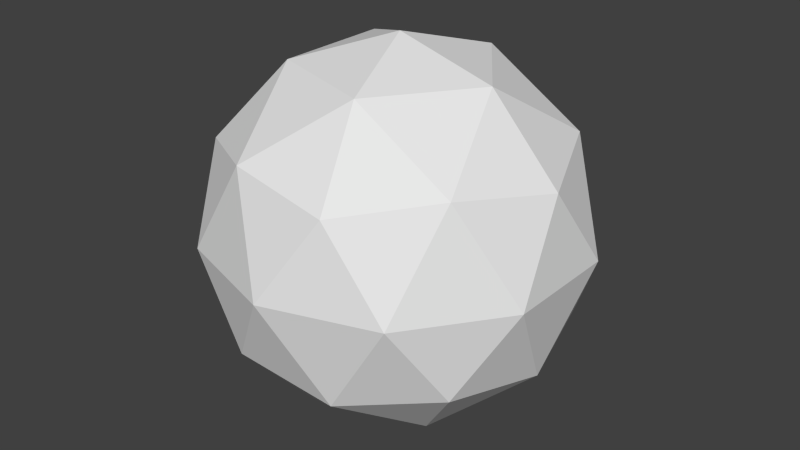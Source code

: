 # Source: BackgroundIsoSphere_Mesh.blend  (saved by Blender 2.72.0; exported with 4.5.12 LTS)
import bpy
from mathutils import Matrix  # noqa: F401  (used for matrix-valued properties, if any)

bpy.ops.wm.read_factory_settings(use_empty=True)
scene = bpy.context.scene
scene.name = 'Scene'

# ---- collections
col_collection_1 = bpy.data.collections.new('Collection 1'); scene.collection.children.link(col_collection_1)

# ---- world
world_world = bpy.data.worlds.new('World'); scene.world = world_world
world_world.color = (0.05088, 0.05088, 0.05088)
world_world.use_sun_shadow = False
world_world.sun_shadow_jitter_overblur = 0.0
world_world.cycles.sampling_method = 'MANUAL'
world_world.cycles.sample_map_resolution = 256

# ---- meshes
me_icosphere = bpy.data.meshes.new('Icosphere')
me_icosphere.from_pydata([(0.0, 0.0, -1.0), (0.7236, -0.5257, -0.4472), (-0.2764, -0.8506, -0.4472), (-0.8944, 0.0, -0.4472), (-0.2764, 0.8506, -0.4472), (0.7236, 0.5257, -0.4472), (0.2764, -0.8506, 0.4472), (-0.7236, -0.5257, 0.4472), (-0.7236, 0.5257, 0.4472), (0.2764, 0.8506, 0.4472), (0.8944, 0.0, 0.4472), (0.0, 0.0, 1.0), (-0.1625, -0.5, -0.8507), (0.4253, -0.309, -0.8507), (0.2629, -0.809, -0.5257), (0.8506, 0.0, -0.5257), (0.4253, 0.309, -0.8507), (-0.5257, 0.0, -0.8507), (-0.6882, -0.5, -0.5257), (-0.1625, 0.5, -0.8507), (-0.6882, 0.5, -0.5257), (0.2629, 0.809, -0.5257), (0.9511, -0.309, 0.0), (0.9511, 0.309, 0.0), (0.0, -1.0, 0.0), (0.5878, -0.809, 0.0), (-0.9511, -0.309, 0.0), (-0.5878, -0.809, 0.0), (-0.5878, 0.809, 0.0), (-0.9511, 0.309, 0.0), (0.5878, 0.809, 0.0), (0.0, 1.0, 0.0), (0.6882, -0.5, 0.5257), (-0.2629, -0.809, 0.5257), (-0.8506, 0.0, 0.5257), (-0.2629, 0.809, 0.5257), (0.6882, 0.5, 0.5257), (0.1625, -0.5, 0.8507), (0.5257, 0.0, 0.8507), (-0.4253, -0.309, 0.8507), (-0.4253, 0.309, 0.8507), (0.1625, 0.5, 0.8507)], [], [(0, 12, 13), (1, 15, 13), (0, 17, 12), (0, 19, 17), (0, 16, 19), (1, 22, 15), (2, 24, 14), (3, 26, 18), (4, 28, 20), (5, 30, 21), (1, 25, 22), (2, 27, 24), (3, 29, 26), (4, 31, 28), (5, 23, 30), (6, 37, 32), (7, 39, 33), (8, 40, 34), (9, 41, 35), (10, 38, 36), (12, 2, 14), (12, 14, 13), (13, 14, 1), (15, 5, 16), (15, 16, 13), (13, 16, 0), (17, 3, 18), (17, 18, 12), (12, 18, 2), (19, 4, 20), (19, 20, 17), (17, 20, 3), (16, 5, 21), (16, 21, 19), (19, 21, 4), (22, 10, 23), (22, 23, 15), (15, 23, 5), (24, 6, 25), (24, 25, 14), (14, 25, 1), (26, 7, 27), (26, 27, 18), (18, 27, 2), (28, 8, 29), (28, 29, 20), (20, 29, 3), (30, 9, 31), (30, 31, 21), (21, 31, 4), (25, 6, 32), (25, 32, 22), (22, 32, 10), (27, 7, 33), (27, 33, 24), (24, 33, 6), (29, 8, 34), (29, 34, 26), (26, 34, 7), (31, 9, 35), (31, 35, 28), (28, 35, 8), (23, 10, 36), (23, 36, 30), (30, 36, 9), (37, 11, 38), (37, 38, 32), (32, 38, 10), (39, 11, 37), (39, 37, 33), (33, 37, 6), (40, 11, 39), (40, 39, 34), (34, 39, 7), (41, 11, 40), (41, 40, 35), (35, 40, 8), (38, 11, 41), (38, 41, 36), (36, 41, 9)])
_uv = me_icosphere.uv_layers.new(name='UVMap')
_uv.uv.foreach_set('vector', [0.6492, 0.0441, 0.5786, 0.03498, 0.6492, 0.02586, 0.9382, 0.1179, 0.8675, 0.1088, 0.9382, 0.09965, 0.2159, 0.1179, 0.1453, 0.1088, 0.2159, 0.09965, 0.577, 0.02565, 0.5064, 0.01653, 0.577, 0.007411, 0.9382, 0.02565, 0.8675, 0.01653, 0.9382, 0.007411, 0.7937, 0.06255, 0.7231, 0.05343, 0.7937, 0.04431, 0.5048, 0.0441, 0.4342, 0.03498, 0.5048, 0.02586, 0.6492, 0.1179, 0.5786, 0.1088, 0.6492, 0.09965, 0.07143, 0.09944, 0.0007991, 0.09032, 0.07143, 0.0812, 0.5048, 0.06255, 0.4342, 0.05343, 0.5048, 0.04431, 0.7215, 0.1179, 0.6508, 0.1088, 0.7215, 0.09965, 0.3603, 0.081, 0.2897, 0.07187, 0.3603, 0.06275, 0.8659, 0.081, 0.7953, 0.07187, 0.8659, 0.06275, 0.7215, 0.09944, 0.6508, 0.09032, 0.7215, 0.0812, 0.1437, 0.081, 0.07303, 0.07187, 0.1437, 0.06275, 0.8659, 0.02565, 0.7953, 0.01653, 0.8659, 0.007411, 0.7215, 0.0441, 0.6508, 0.03498, 0.7215, 0.02586, 0.2881, 0.02565, 0.2175, 0.01653, 0.2881, 0.007411, 0.07143, 0.06255, 0.0007991, 0.05343, 0.07143, 0.04431, 0.5048, 0.09944, 0.4342, 0.09032, 0.5048, 0.0812, 0.6492, 0.06255, 0.5786, 0.05343, 0.6492, 0.04431, 0.07143, 0.1363, 0.0007991, 0.1272, 0.07143, 0.1181, 0.2881, 0.1179, 0.2175, 0.1088, 0.2881, 0.09965, 0.07143, 0.02565, 0.0007991, 0.01653, 0.07143, 0.007411, 0.3603, 0.06255, 0.2897, 0.05343, 0.3603, 0.04431, 0.2159, 0.09944, 0.1453, 0.09032, 0.2159, 0.0812, 0.4326, 0.0441, 0.3619, 0.03498, 0.4326, 0.02586, 0.4326, 0.1179, 0.3619, 0.1088, 0.4326, 0.09965, 0.2159, 0.02565, 0.1453, 0.01653, 0.2159, 0.007411, 0.3603, 0.02565, 0.2897, 0.01653, 0.3603, 0.007411, 0.3603, 0.09944, 0.2897, 0.09032, 0.3603, 0.0812, 0.4326, 0.081, 0.3619, 0.07187, 0.4326, 0.06275, 0.8659, 0.09944, 0.7953, 0.09032, 0.8659, 0.0812, 0.7937, 0.02565, 0.7231, 0.01653, 0.7937, 0.007411, 0.1437, 0.0441, 0.07303, 0.03498, 0.1437, 0.02586, 0.2159, 0.06255, 0.1453, 0.05343, 0.2159, 0.04431, 0.6492, 0.09944, 0.5786, 0.09032, 0.6492, 0.0812, 0.577, 0.081, 0.5064, 0.07187, 0.577, 0.06275, 0.9382, 0.081, 0.8675, 0.07187, 0.9382, 0.06275, 0.07143, 0.1179, 0.0007991, 0.1088, 0.07143, 0.09965, 0.577, 0.06255, 0.5064, 0.05343, 0.577, 0.04431, 0.9382, 0.06255, 0.8675, 0.05343, 0.9382, 0.04431, 0.7937, 0.09944, 0.7231, 0.09032, 0.7937, 0.0812, 0.5048, 0.02565, 0.4342, 0.01653, 0.5048, 0.007411, 0.577, 0.1179, 0.5064, 0.1088, 0.577, 0.09965, 0.1437, 0.09944, 0.07303, 0.09032, 0.1437, 0.0812, 0.07143, 0.081, 0.0007991, 0.07187, 0.07143, 0.06275, 0.7937, 0.1179, 0.7231, 0.1088, 0.7937, 0.09965, 0.2881, 0.081, 0.2175, 0.07187, 0.2881, 0.06275, 0.8659, 0.06255, 0.7953, 0.05343, 0.8659, 0.04431, 0.7215, 0.081, 0.6508, 0.07187, 0.7215, 0.06275, 0.2159, 0.081, 0.1453, 0.07187, 0.2159, 0.06275, 0.8659, 0.0441, 0.7953, 0.03498, 0.8659, 0.02586, 0.7215, 0.06255, 0.6508, 0.05343, 0.7215, 0.04431, 0.2881, 0.0441, 0.2175, 0.03498, 0.2881, 0.02586, 0.1437, 0.06255, 0.07303, 0.05343, 0.1437, 0.04431, 0.577, 0.09944, 0.5064, 0.09032, 0.577, 0.0812, 0.6492, 0.081, 0.5786, 0.07187, 0.6492, 0.06275, 0.1437, 0.1363, 0.07303, 0.1272, 0.1437, 0.1181, 0.3603, 0.1179, 0.2897, 0.1088, 0.3603, 0.09965, 0.1437, 0.02565, 0.07303, 0.01653, 0.1437, 0.007411, 0.4326, 0.02565, 0.3619, 0.01653, 0.4326, 0.007411, 0.2881, 0.09944, 0.2175, 0.09032, 0.2881, 0.0812, 0.4326, 0.06255, 0.3619, 0.05343, 0.4326, 0.04431, 0.5048, 0.1179, 0.4342, 0.1088, 0.5048, 0.09965, 0.07143, 0.0441, 0.0007991, 0.03498, 0.07143, 0.02586, 0.3603, 0.0441, 0.2897, 0.03498, 0.3603, 0.02586, 0.4326, 0.09944, 0.3619, 0.09032, 0.4326, 0.0812, 0.5048, 0.081, 0.4342, 0.07187, 0.5048, 0.06275, 0.8659, 0.1179, 0.7953, 0.1088, 0.8659, 0.09965, 0.7937, 0.0441, 0.7231, 0.03498, 0.7937, 0.02586, 0.2159, 0.0441, 0.1453, 0.03498, 0.2159, 0.02586, 0.2881, 0.06255, 0.2175, 0.05343, 0.2881, 0.04431, 0.7215, 0.02565, 0.6508, 0.01653, 0.7215, 0.007411, 0.6492, 0.02565, 0.5786, 0.01653, 0.6492, 0.007411, 0.9382, 0.09944, 0.8675, 0.09032, 0.9382, 0.0812, 0.1437, 0.1179, 0.07303, 0.1088, 0.1437, 0.09965, 0.577, 0.0441, 0.5064, 0.03498, 0.577, 0.02586, 0.9382, 0.0441, 0.8675, 0.03498, 0.9382, 0.02586, 0.7937, 0.081, 0.7231, 0.07187, 0.7937, 0.06275])
me_icosphere.use_remesh_preserve_volume = False
me_icosphere.use_remesh_preserve_attributes = False
me_icosphere.use_mirror_vertex_groups = False
me_icosphere.update()

# ---- objects
ob_backgroundisosphere_mesh = bpy.data.objects.new('BackgroundIsoSphere_mesh', me_icosphere)

# ---- transforms, parenting, visibility, modifiers, constraints
ob_backgroundisosphere_mesh.location = (0.0, 0.0, 0.0)
ob_backgroundisosphere_mesh.lineart.crease_threshold = 0.0

# ---- collection membership
col_collection_1.objects.link(ob_backgroundisosphere_mesh)

# ---- scene / render settings (as saved in the file)
scene.frame_start = 1; scene.frame_end = 250; scene.frame_set(1)
scene.render.engine = 'BLENDER_EEVEE_NEXT'
scene.render.resolution_percentage = 50
scene.render.dither_intensity = 0.0
scene.cycles.use_denoising = False
scene.cycles.samples = 10
scene.cycles.sampling_pattern = 'TABULATED_SOBOL'
scene.cycles.light_sampling_threshold = 0.0
scene.cycles.use_adaptive_sampling = False
scene.cycles.use_light_tree = False
scene.cycles.blur_glossy = 0.0
scene.cycles.pixel_filter_type = 'GAUSSIAN'
scene.cycles.sample_clamp_indirect = 0.0
scene.view_settings.view_transform = 'Standard'
bpy.context.view_layer.update()

# ---- added for rendering (the .blend has no active camera and no usable light): camera, sun
cam_auto = bpy.data.cameras.new('AutoCamera')
cam_auto.lens = 50.0
cam_auto.sensor_width = 36.0
cam_auto.clip_end = 1000.0
ob_auto_camera = bpy.data.objects.new('AutoCamera', cam_auto)
scene.collection.objects.link(ob_auto_camera)
ob_auto_camera.location = (3.15365, -3.78438, 2.52292)
ob_auto_camera.rotation_euler = (1.09748, -7.21219e-08, 0.694738)
scene.camera = ob_auto_camera
light_auto_sun = bpy.data.lights.new('AutoSun', 'SUN')
light_auto_sun.energy = 3.0
light_auto_sun.angle = 0.0523599
ob_auto_sun = bpy.data.objects.new('AutoSun', light_auto_sun)
scene.collection.objects.link(ob_auto_sun)
ob_auto_sun.rotation_euler = (0.872665, 0.174533, 0.523599)
bpy.context.view_layer.update()
